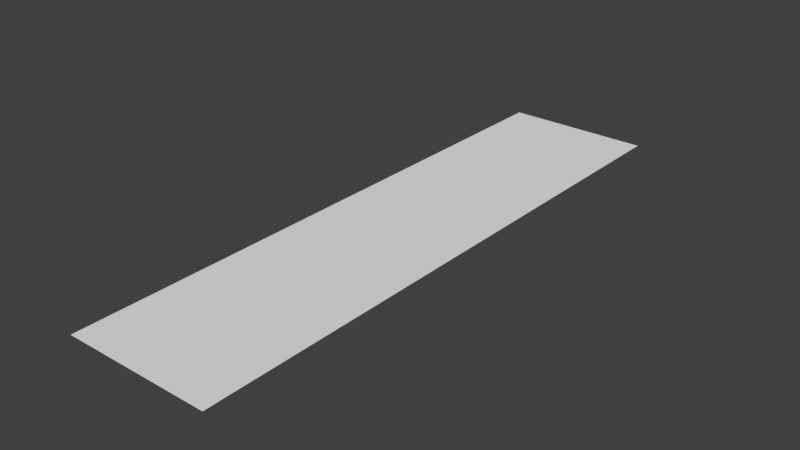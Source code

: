 # Source: Stair_floor.blend  (saved by Blender 2.74.0; exported with 4.5.12 LTS)
import bpy
from mathutils import Matrix  # noqa: F401  (used for matrix-valued properties, if any)

bpy.ops.wm.read_factory_settings(use_empty=True)
scene = bpy.context.scene
scene.name = 'Scene'

# ---- collections
col_collection_1 = bpy.data.collections.new('Collection 1'); scene.collection.children.link(col_collection_1)

# ---- world
world_world = bpy.data.worlds.new('World'); scene.world = world_world
world_world.color = (0.05088, 0.05088, 0.05088)
world_world.use_sun_shadow = False
world_world.sun_shadow_jitter_overblur = 0.0
world_world.cycles.sampling_method = 'MANUAL'
world_world.cycles.sample_map_resolution = 256

# ---- meshes
me_plane = bpy.data.meshes.new('Plane')
me_plane.from_pydata([(-0.25, -1.0, 0.0), (0.25, -1.0, 0.0), (-0.25, 1.0, 0.0), (0.25, 1.0, 0.0)], [], [(0, 1, 3, 2)])
_uv = me_plane.uv_layers.new(name='UVMap')
_uv.uv.foreach_set('vector', [5.96e-08, 0.0, 0.25, 2.98e-08, 0.25, 1.0, 0.0, 1.0])
me_plane.use_remesh_preserve_volume = False
me_plane.use_remesh_preserve_attributes = False
me_plane.use_mirror_vertex_groups = False
me_plane.update()

# ---- objects
ob_plane = bpy.data.objects.new('Plane', me_plane)

# ---- transforms, parenting, visibility, modifiers, constraints
ob_plane.location = (0.0, 0.0, 0.0)
ob_plane.lineart.crease_threshold = 0.0

# ---- collection membership
col_collection_1.objects.link(ob_plane)

# ---- scene / render settings (as saved in the file)
scene.frame_start = 1; scene.frame_end = 250; scene.frame_set(1)
scene.render.engine = 'BLENDER_EEVEE_NEXT'
scene.render.resolution_percentage = 50
scene.render.dither_intensity = 0.0
scene.cycles.use_denoising = False
scene.cycles.samples = 10
scene.cycles.sampling_pattern = 'TABULATED_SOBOL'
scene.cycles.light_sampling_threshold = 0.0
scene.cycles.use_adaptive_sampling = False
scene.cycles.use_light_tree = False
scene.cycles.blur_glossy = 0.0
scene.cycles.pixel_filter_type = 'GAUSSIAN'
scene.cycles.sample_clamp_indirect = 0.0
scene.view_settings.view_transform = 'Standard'
bpy.context.view_layer.update()

# ---- added for rendering (the .blend has no active camera and no usable light): camera, sun
cam_auto = bpy.data.cameras.new('AutoCamera')
cam_auto.lens = 50.0
cam_auto.sensor_width = 36.0
cam_auto.clip_end = 1000.0
ob_auto_camera = bpy.data.objects.new('AutoCamera', cam_auto)
scene.collection.objects.link(ob_auto_camera)
ob_auto_camera.location = (1.9074, -2.28888, 1.52592)
ob_auto_camera.rotation_euler = (1.09748, -7.21219e-08, 0.694738)
scene.camera = ob_auto_camera
light_auto_sun = bpy.data.lights.new('AutoSun', 'SUN')
light_auto_sun.energy = 3.0
light_auto_sun.angle = 0.0523599
ob_auto_sun = bpy.data.objects.new('AutoSun', light_auto_sun)
scene.collection.objects.link(ob_auto_sun)
ob_auto_sun.rotation_euler = (0.872665, 0.174533, 0.523599)
bpy.context.view_layer.update()
